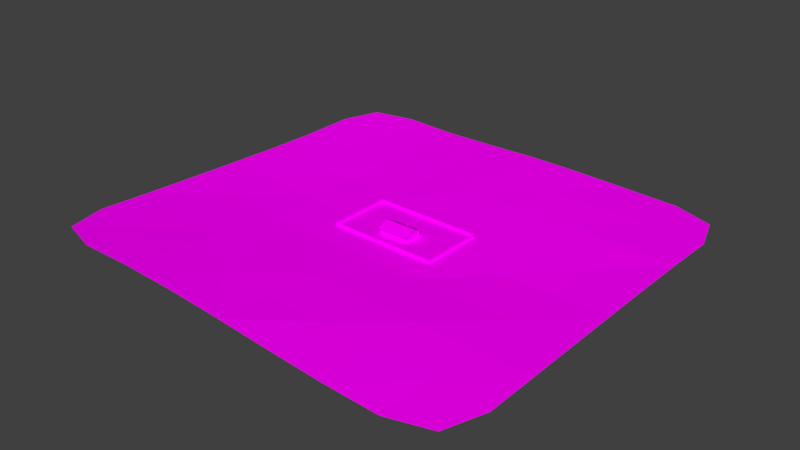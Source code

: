 # Source: outdoor.blend  (saved by Blender 2.78.0; exported with 4.5.12 LTS)
import bpy
from mathutils import Matrix  # noqa: F401  (used for matrix-valued properties, if any)

bpy.ops.wm.read_factory_settings(use_empty=True)
scene = bpy.context.scene
scene.name = 'Scene'

# ---- collections
col_collection_1 = bpy.data.collections.new('Collection 1'); scene.collection.children.link(col_collection_1)

# ---- images (referenced by path relative to the original .blend; pixels are not part of the script)
import os
ASSET_DIR = os.environ.get("B2B_ASSET_DIR", "")  # directory of the original .blend (textures are referenced by path, not embedded)
HERE = os.path.dirname(os.path.abspath(__file__))  # packed textures are extracted next to this script under _unpacked/

def load_image(name, relpath, width, height, colorspace="sRGB"):
    """Load a texture the original file referenced (path relative to the .blend, or extracted next to this script)."""
    p = next((c for c in (os.path.join(HERE, relpath), os.path.join(ASSET_DIR, relpath)) if relpath and os.path.exists(c)), "")
    if p:
        img = bpy.data.images.load(p, check_existing=True)
        img.name = name
    else:  # same state as the original file: an image datablock whose file is absent (Cycles renders it pink)
        img = bpy.data.images.new(name, width, height)
        img.source = "FILE"
        img.filepath = "//" + (relpath or name)
    img.colorspace_settings.name = colorspace
    return img
img_fence_png = load_image('fence.png', 'finalTextures/fence.png', 1024, 1024, 'sRGB')
img_grasshouse_png = load_image('grassHouse.png', 'finalTextures/grassHouse.png', 1024, 1024, 'sRGB')
img_grass_png = load_image('grass.png', 'finalTextures/grass.png', 1024, 1024, 'sRGB')
img_housetex_png = load_image('houseTex.png', 'finalTextures/houseTex.png', 1024, 1024, 'sRGB')

# ---- materials (node trees are filled in below, after node groups)
mat_fence = bpy.data.materials.new('fence')
mat_fence.alpha_threshold = 0.0
mat_fence.roughness = 0.5
mat_grasshouse = bpy.data.materials.new('grassHouse')
mat_grasshouse.alpha_threshold = 0.0
mat_grasshouse.roughness = 0.5
mat_grass = bpy.data.materials.new('grass')
mat_grass.alpha_threshold = 0.0
mat_grass.roughness = 0.5
mat_house = bpy.data.materials.new('house')
mat_house.alpha_threshold = 0.0
mat_house.roughness = 0.5

# ---- material node trees
mat_fence.use_nodes = True; mat_fence.node_tree.nodes.clear()
_N = mat_fence.node_tree.nodes; _L = mat_fence.node_tree.links
n0 = _N.new('ShaderNodeOutputMaterial'); n0.name = 'Material Output'; n0.location = (300, 300)
n1 = _N.new('ShaderNodeBsdfDiffuse'); n1.name = 'Diffuse BSDF'; n1.location = (10, 300)
n2 = _N.new('ShaderNodeTexImage'); n2.name = 'Image Texture'; n2.location = (-180, 300)
n2.width = 140
n2.image = img_fence_png
_L.new(n1.outputs[0], n0.inputs[0])
_L.new(n2.outputs[0], n1.inputs[0])
n0.is_active_output = True
mat_grasshouse.use_nodes = True; mat_grasshouse.node_tree.nodes.clear()
_N = mat_grasshouse.node_tree.nodes; _L = mat_grasshouse.node_tree.links
n0 = _N.new('ShaderNodeOutputMaterial'); n0.name = 'Material Output'; n0.location = (300, 300)
n1 = _N.new('ShaderNodeBsdfDiffuse'); n1.name = 'Diffuse BSDF'; n1.location = (10, 300)
n2 = _N.new('ShaderNodeTexImage'); n2.name = 'Image Texture'; n2.location = (-180, 300)
n2.width = 140
n2.image = img_grasshouse_png
_L.new(n1.outputs[0], n0.inputs[0])
_L.new(n2.outputs[0], n1.inputs[0])
n0.is_active_output = True
mat_grass.use_nodes = True; mat_grass.node_tree.nodes.clear()
_N = mat_grass.node_tree.nodes; _L = mat_grass.node_tree.links
n0 = _N.new('ShaderNodeOutputMaterial'); n0.name = 'Material Output'; n0.location = (300, 300)
n1 = _N.new('ShaderNodeBsdfDiffuse'); n1.name = 'Diffuse BSDF'; n1.location = (10, 300)
n2 = _N.new('ShaderNodeTexImage'); n2.name = 'Image Texture'; n2.location = (-180, 300)
n2.width = 140
n2.image = img_grass_png
_L.new(n1.outputs[0], n0.inputs[0])
_L.new(n2.outputs[0], n1.inputs[0])
n0.is_active_output = True
mat_house.use_nodes = True; mat_house.node_tree.nodes.clear()
_N = mat_house.node_tree.nodes; _L = mat_house.node_tree.links
n0 = _N.new('ShaderNodeOutputMaterial'); n0.name = 'Material Output'; n0.location = (300, 300)
n1 = _N.new('ShaderNodeBsdfDiffuse'); n1.name = 'Diffuse BSDF'; n1.location = (10, 300)
n2 = _N.new('ShaderNodeTexImage'); n2.name = 'Image Texture'; n2.location = (-346, 324)
n2.width = 140
n2.image = img_housetex_png
_L.new(n1.outputs[0], n0.inputs[0])
_L.new(n2.outputs[0], n1.inputs[0])
n0.is_active_output = True

# ---- world
world_world = bpy.data.worlds.new('World'); scene.world = world_world
world_world.color = (0.05088, 0.05088, 0.05088)
world_world.use_sun_shadow = False
world_world.sun_shadow_jitter_overblur = 0.0
world_world.cycles.sampling_method = 'MANUAL'

# ---- meshes
me_cube_001 = bpy.data.meshes.new('Cube.001')
me_cube_001.from_pydata([(-25.28, -11.6, 0.7324), (-25.28, -11.6, 2.232), (-25.21, 18.58, 0.1461), (-25.21, 18.58, 1.646), (24.69, -11.66, 0.01249), (24.69, -11.66, 1.512), (24.75, 17.91, -0.06078), (24.75, 17.91, 1.439)], [], [(0, 2, 3, 1), (2, 6, 7, 3), (6, 4, 5, 7), (4, 0, 1, 5)])
_uv = me_cube_001.uv_layers.new(name='UVMap')
_uv.uv.foreach_set('vector', [4.547, 0.006761, 18.82, 0.006761, 18.82, 0.9918, 4.547, 0.9918, -3.869, 0.006761, 10.4, 0.006761, 10.4, 0.9918, -3.869, 0.9918, 4.547, 0.006761, -9.725, 0.006761, -9.725, 0.9918, 4.547, 0.9918, -3.869, 0.006761, -18.14, 0.006761, -18.14, 0.9918, -3.869, 0.9918])
me_cube_001.materials.append(mat_fence)
me_cube_001.use_remesh_preserve_volume = False
me_cube_001.use_remesh_preserve_attributes = False
me_cube_001.use_mirror_vertex_groups = False
me_cube_001.update()
me_plane_002 = bpy.data.meshes.new('Plane.002')
me_plane_002.from_pydata([(24.71, 0.0, 0.0), (-25.29, 0.0, 0.4803), (-0.3398, 0.0, 0.0), (24.7, -11.68, 0.01864), (-0.3494, -11.67, 0.4049), (-25.3, -11.65, 0.8246), (-25.24, 18.6, 0.2039), (-0.2945, 18.33, 0.0), (24.76, 17.92, 0.0)], [], [(4, 3, 0, 2), (5, 4, 2, 1), (8, 7, 2, 0), (7, 6, 1, 2)])
_uv = me_plane_002.uv_layers.new(name='UVMap')
_uv.uv.foreach_set('vector', [-3.372, 0.4618, -3.29, -5.937, -0.3152, -5.925, -0.3572, 0.4684, -3.481, 7.053, -3.372, 0.4618, -0.3572, 0.4684, -0.4096, 7.026, 4.246, -5.918, 4.358, 0.4766, -0.3572, 0.4684, -0.3152, -5.925, 4.358, 0.4766, 4.448, 7.005, -0.4096, 7.026, -0.3572, 0.4684])
me_plane_002.materials.append(mat_grasshouse)
me_plane_002.use_remesh_preserve_volume = False
me_plane_002.use_remesh_preserve_attributes = False
me_plane_002.use_mirror_vertex_groups = False
me_plane_002.update()
me_plane_001 = bpy.data.meshes.new('Plane.001')
me_plane_001.from_pydata([(74.98, 75.0, -0.09581), (74.9, -25.0, -0.04582), (-25.31, -25.0, 1.219), (-25.23, 75.0, 0.5495), (-75.03, 75.31, 1.466), (-75.1, -25.0, 4.26), (24.69, -25.0, 0.03989), (24.77, 75.0, 0.9365), (24.69, -75.0, 3.163), (-75.1, -75.0, 8.387), (-25.31, -75.0, 6.332), (74.9, -75.0, 0.9114), (24.77, 25.0, -0.1127), (-75.03, 25.31, 1.781), (-25.23, 25.0, 0.1089), (74.98, 25.0, -0.1345), (-100.0, -75.0, 8.613), (74.9, -100.0, 0.8717), (100.1, 75.0, -0.9655), (-75.1, 100.0, 1.679), (-99.94, 25.62, 3.561), (100.0, -25.0, 0.0), (-75.09, 0.07692, 2.665), (-25.31, -100.0, 9.039), (24.69, 100.0, 0.8814), (24.71, 0.0, 0.0), (-0.3604, -25.0, 0.8279), (-0.278, 75.0, 0.921), (-25.31, 100.0, 0.8814), (-25.29, 0.0, 0.4803), (-75.1, -100.0, 10.56), (-50.13, 75.08, 0.5038), (-50.21, -25.0, 2.867), (24.69, -100.0, 4.449), (74.9, 100.0, -0.9655), (74.92, 0.0, -0.5665), (49.79, -25.0, 0.04698), (49.88, 75.0, 0.5971), (-100.0, -25.0, 5.821), (100.0, -75.0, 0.0), (-0.3604, -75.0, 4.625), (-50.21, -75.0, 7.76), (49.79, -75.0, 1.93), (24.69, -50.0, 1.833), (-75.1, -50.0, 6.267), (-25.31, -50.0, 3.848), (74.9, -50.0, 0.692), (100.1, 25.0, 0.0), (-99.94, 75.62, 2.932), (-0.278, 25.0, -0.04136), (-50.13, 25.08, 0.4724), (49.88, 25.0, -0.1745), (24.81, 50.0, 0.7235), (-75.0, 50.46, 1.438), (-25.19, 50.0, 0.2735), (75.02, 50.0, 0.3293), (-93.78, -93.75, 9.895), (93.72, -93.75, 0.2179), (-93.76, 93.9, 2.832), (93.74, 93.75, -1.448), (-99.99, 0.1538, 4.655), (100.0, 0.0, 0.0), (-0.3604, -100.0, 6.95), (-0.3604, 100.0, 1.322), (-50.21, 100.0, 0.6402), (-50.19, 0.01923, 1.124), (-50.21, -100.0, 10.36), (49.79, -100.0, 2.202), (49.79, 100.0, -0.02103), (49.81, 0.0, -0.814), (-100.0, -50.0, 7.12), (100.0, -50.0, 0.0), (-0.3604, -50.0, 2.562), (-50.21, -50.0, 5.236), (49.79, -50.0, 1.323), (100.1, 50.0, -0.2414), (-99.91, 50.92, 2.875), (-0.2368, 50.0, 0.5227), (-50.09, 50.12, 0.4278), (49.92, 50.0, 0.7132), (24.7, -11.68, 0.01864), (-0.3494, -11.67, 0.3981), (-25.3, -11.65, 0.8246), (-25.24, 18.6, 0.2039), (-0.2945, 18.33, 0.0), (24.76, 17.92, 0.0)], [], [(0, 37, 79, 55), (0, 55, 75, 18), (0, 18, 59, 34), (0, 34, 68, 37), (1, 36, 74, 46), (1, 46, 71, 21), (1, 21, 61, 35), (1, 35, 69, 36), (2, 32, 73, 45), (2, 45, 72, 26), (2, 26, 81, 82), (2, 82, 65, 32), (3, 31, 78, 54), (3, 54, 77, 27), (3, 27, 63, 28), (3, 28, 64, 31), (4, 48, 76, 53), (4, 53, 78, 31), (4, 31, 64, 19), (4, 19, 58, 48), (5, 38, 70, 44), (5, 44, 73, 32), (5, 32, 65, 22), (5, 22, 60, 38), (6, 26, 72, 43), (6, 43, 74, 36), (6, 36, 69, 80), (6, 80, 81, 26), (7, 27, 77, 52), (7, 52, 79, 37), (7, 37, 68, 24), (7, 24, 63, 27), (8, 40, 62, 33), (8, 33, 67, 42), (8, 42, 74, 43), (8, 43, 72, 40), (9, 16, 56, 30), (9, 30, 66, 41), (9, 41, 73, 44), (9, 44, 70, 16), (10, 41, 66, 23), (10, 23, 62, 40), (10, 40, 72, 45), (10, 45, 73, 41), (11, 42, 67, 17), (11, 17, 57, 39), (11, 39, 71, 46), (11, 46, 74, 42), (12, 49, 84, 85), (12, 85, 69, 51), (12, 51, 79, 52), (12, 52, 77, 49), (13, 20, 60, 22), (13, 22, 65, 50), (13, 50, 78, 53), (13, 53, 76, 20), (14, 50, 65, 83), (14, 83, 84, 49), (14, 49, 77, 54), (14, 54, 78, 50), (15, 51, 69, 35), (15, 35, 61, 47), (15, 47, 75, 55), (15, 55, 79, 51), (69, 85, 25), (80, 69, 25), (65, 82, 29), (83, 65, 29)])
_uv = me_plane_001.uv_layers.new(name='UVMap')
_uv.uv.foreach_set('vector', [9.531, -4.769, 8.955, -2.434, 6.62, -3.038, 7.211, -5.379, 9.531, -4.769, 7.211, -5.379, 7.795, -7.708, 10.1, -7.087, 9.531, -4.769, 10.1, -7.087, 11.67, -6.04, 11.82, -4.149, 9.531, -4.769, 11.82, -4.149, 11.27, -1.822, 8.955, -2.434, 0.1985, -7.151, -0.4013, -4.81, -2.747, -5.435, -2.14, -7.77, 0.1985, -7.151, -2.14, -7.77, -1.535, -10.09, 0.7984, -9.495, 0.1985, -7.151, 0.7984, -9.495, 3.132, -8.9, 2.527, -6.542, 0.1985, -7.151, 2.527, -6.542, 1.927, -4.2, -0.4013, -4.81, -2.205, 2.209, -2.819, 4.568, -5.221, 3.996, -4.592, 1.62, -2.205, 2.209, -4.592, 1.62, -3.969, -0.7359, -1.604, -0.1292, -2.205, 2.209, -1.604, -0.1292, -0.3555, 0.1897, -0.952, 2.526, -2.205, 2.209, -0.952, 2.526, -0.4562, 5.141, -2.819, 4.568, 7.155, 4.591, 6.565, 6.921, 4.23, 6.318, 4.813, 3.985, 7.155, 4.591, 4.813, 3.985, 5.415, 1.655, 7.763, 2.26, 7.155, 4.591, 7.763, 2.26, 10.12, 2.871, 9.503, 5.203, 7.155, 4.591, 9.503, 5.203, 8.898, 7.529, 6.565, 6.921, 6.012, 9.287, 5.473, 11.69, 3.143, 11.09, 3.681, 8.686, 6.012, 9.287, 3.681, 8.686, 4.23, 6.318, 6.565, 6.921, 6.012, 9.287, 6.565, 6.921, 8.898, 7.529, 8.334, 9.894, 6.012, 9.287, 8.334, 9.894, 7.345, 11.55, 5.473, 11.69, -3.437, 6.95, -4.064, 9.363, -6.479, 8.793, -5.85, 6.388, -3.437, 6.95, -5.85, 6.388, -5.221, 3.996, -2.819, 4.568, -3.437, 6.95, -2.819, 4.568, -0.4562, 5.141, -1.053, 7.516, -3.437, 6.95, -1.053, 7.516, -1.658, 9.934, -4.064, 9.363, -1.001, -2.466, -1.604, -0.1292, -3.969, -0.7359, -3.356, -3.087, -1.001, -2.466, -3.356, -3.087, -2.747, -5.435, -0.4013, -4.81, -1.001, -2.466, -0.4013, -4.81, 1.927, -4.2, 0.2422, -2.149, -1.001, -2.466, 0.2422, -2.149, -0.3555, 0.1897, -1.604, -0.1292, 8.364, -0.08588, 7.763, 2.26, 5.415, 1.655, 6.019, -0.6883, 8.364, -0.08588, 6.019, -0.6883, 6.62, -3.038, 8.955, -2.434, 8.364, -0.08588, 8.955, -2.434, 11.27, -1.822, 10.7, 0.5212, 8.364, -0.08588, 10.7, 0.5212, 10.12, 2.871, 7.763, 2.26, -5.733, -3.709, -6.372, -1.353, -8.821, -1.981, -8.132, -4.336, -5.733, -3.709, -8.132, -4.336, -7.461, -6.658, -5.103, -6.05, -5.733, -3.709, -5.103, -6.05, -2.747, -5.435, -3.356, -3.087, -5.733, -3.709, -3.356, -3.087, -3.969, -0.7359, -6.372, -1.353, -8.303, 5.819, -8.924, 8.223, -10.63, 7.193, -10.8, 5.242, -8.303, 5.819, -10.8, 5.242, -10.17, 2.823, -7.671, 3.415, -8.303, 5.819, -7.671, 3.415, -5.221, 3.996, -5.85, 6.388, -8.303, 5.819, -5.85, 6.388, -6.479, 8.793, -8.924, 8.223, -7.022, 1.02, -7.671, 3.415, -10.17, 2.823, -9.505, 0.4079, -7.022, 1.02, -9.505, 0.4079, -8.821, -1.981, -6.372, -1.353, -7.022, 1.02, -6.372, -1.353, -3.969, -0.7359, -4.592, 1.62, -7.022, 1.02, -4.592, 1.62, -5.221, 3.996, -7.671, 3.415, -4.483, -8.376, -5.103, -6.05, -7.461, -6.658, -6.823, -8.974, -4.483, -8.376, -6.823, -8.974, -5.773, -10.56, -3.869, -10.69, -4.483, -8.376, -3.869, -10.69, -1.535, -10.09, -2.14, -7.77, -4.483, -8.376, -2.14, -7.77, -2.747, -5.435, -5.103, -6.05, 3.666, -1.278, 3.069, 1.06, 2.446, 0.9017, 3.007, -1.446, 3.666, -1.278, 3.007, -1.446, 1.927, -4.2, 4.265, -3.619, 3.666, -1.278, 4.265, -3.619, 6.62, -3.038, 6.019, -0.6883, 3.666, -1.278, 6.019, -0.6883, 5.415, 1.655, 3.069, 1.06, 1.321, 8.095, 0.7571, 10.51, -1.658, 9.934, -1.053, 7.516, 1.321, 8.095, -1.053, 7.516, -0.4562, 5.141, 1.889, 5.724, 1.321, 8.095, 1.889, 5.724, 4.23, 6.318, 3.681, 8.686, 1.321, 8.095, 3.681, 8.686, 3.143, 11.09, 0.7571, 10.51, 2.474, 3.39, 1.889, 5.724, -0.4562, 5.141, 1.877, 3.239, 2.474, 3.39, 1.877, 3.239, 2.446, 0.9017, 3.069, 1.06, 2.474, 3.39, 3.069, 1.06, 5.415, 1.655, 4.813, 3.985, 2.474, 3.39, 4.813, 3.985, 4.23, 6.318, 1.889, 5.724, 4.865, -5.962, 4.265, -3.619, 1.927, -4.2, 2.527, -6.542, 4.865, -5.962, 2.527, -6.542, 3.132, -8.9, 5.468, -8.308, 4.865, -5.962, 5.468, -8.308, 7.795, -7.708, 7.211, -5.379, 4.865, -5.962, 7.211, -5.379, 6.62, -3.038, 4.265, -3.619, 1.927, -4.2, 3.007, -1.446, 1.333, -1.87, 0.2422, -2.149, 1.927, -4.2, 1.333, -1.87, -0.4562, 5.141, -0.952, 2.526, 0.1388, 2.801, 1.877, 3.239, -0.4562, 5.141, 0.1388, 2.801])
me_plane_001.materials.append(mat_grass)
me_plane_001.use_remesh_preserve_volume = False
me_plane_001.use_remesh_preserve_attributes = False
me_plane_001.use_mirror_vertex_groups = False
me_plane_001.update()
me_cube_004 = bpy.data.meshes.new('Cube.004')
me_cube_004.from_pydata([(6.959, 4.489, 0.1), (9.959, 4.489, -4.768e-07), (9.959, 4.489, 0.1), (6.959, -4.511, -2.384e-07), (6.959, -4.511, 0.1), (9.959, -4.511, -3.576e-07), (9.959, -4.511, 0.1), (-0.04084, 4.489, -3.576e-07), (-0.04084, 4.489, 0.1), (-0.04084, 6.989, -3.576e-07), (-0.04084, 6.989, 0.1), (9.959, 4.489, -4.768e-07), (9.959, 4.489, 0.1), (9.959, 6.989, -4.768e-07), (9.959, 6.989, 0.1), (6.782, -4.527, -0.01741), (6.782, -5.02, 2.677), (6.832, -4.577, -0.01741), (6.832, -5.069, 2.677), (6.733, -4.577, -0.01741), (6.733, -5.069, 2.677), (6.782, -4.626, -0.01741), (6.782, -5.119, 2.677), (6.782, -5.02, 2.448), (6.832, -5.069, 2.416), (6.782, -5.119, 2.384), (6.733, -5.069, 2.416), (6.832, -4.577, 2.093), (6.782, -4.626, 2.05), (6.733, -4.577, 2.093), (6.782, -4.527, 2.137), (-6.701, -4.527, -0.01741), (-6.701, -5.02, 2.677), (-6.652, -4.577, -0.01741), (-6.652, -5.069, 2.677), (-6.751, -4.577, -0.01741), (-6.751, -5.069, 2.677), (-6.701, -4.626, -0.01741), (-6.701, -5.119, 2.677), (-6.701, -5.02, 2.448), (-6.652, -5.069, 2.416), (-6.701, -5.119, 2.384), (-6.751, -5.069, 2.416), (-6.652, -4.577, 2.093), (-6.701, -4.626, 2.05), (-6.751, -4.577, 2.093), (-6.701, -4.527, 2.137), (7.478, -5.035, 2.677), (7.478, -5.002, 2.747), (7.478, -5.112, 2.677), (7.478, -5.144, 2.747), (-7.504, -5.035, 2.677), (-7.504, -5.002, 2.747), (-7.504, -5.112, 2.677), (-7.504, -5.144, 2.747), (7.487, -5.033, 2.676), (7.487, -4.998, 2.75), (7.487, -5.114, 2.676), (7.487, -5.148, 2.75), (-7.513, -5.033, 2.676), (-7.513, -4.998, 2.75), (-7.513, -5.114, 2.676), (-7.513, -5.148, 2.75), (7.487, -5.033, 2.676), (7.487, -4.998, 2.75), (7.487, -5.114, 2.676), (7.487, -5.148, 2.75), (7.478, -5.035, 2.677), (7.478, -5.002, 2.747), (7.478, -5.112, 2.677), (7.478, -5.144, 2.747), (-7.504, -5.035, 2.677), (-7.504, -5.002, 2.747), (-7.504, -5.112, 2.677), (-7.504, -5.144, 2.747), (-7.513, -5.033, 2.676), (-7.513, -4.998, 2.75), (-7.513, -5.114, 2.676), (-7.513, -5.148, 2.75), (-6.795, 4.53, -0.01741), (-6.795, 5.022, 2.677), (-6.845, 4.579, -0.01741), (-6.845, 5.071, 2.677), (-6.746, 4.579, -0.01741), (-6.746, 5.071, 2.677), (-6.795, 4.629, -0.01741), (-6.795, 5.121, 2.677), (-6.795, 5.022, 2.448), (-6.845, 5.071, 2.416), (-6.795, 5.121, 2.384), (-6.746, 5.071, 2.416), (-6.845, 4.579, 2.093), (-6.795, 4.629, 2.05), (-6.746, 4.579, 2.093), (-6.795, 4.53, 2.137), (6.688, 4.53, -0.01741), (6.688, 5.022, 2.677), (6.639, 4.579, -0.01741), (6.639, 5.071, 2.677), (6.738, 4.579, -0.01741), (6.738, 5.071, 2.677), (6.688, 4.629, -0.01741), (6.688, 5.121, 2.677), (6.688, 5.022, 2.448), (6.639, 5.071, 2.416), (6.688, 5.121, 2.384), (6.738, 5.071, 2.416), (6.639, 4.579, 2.093), (6.688, 4.629, 2.05), (6.738, 4.579, 2.093), (6.688, 4.53, 2.137), (-7.491, 5.037, 2.677), (-7.491, 5.004, 2.747), (-7.491, 5.114, 2.677), (-7.491, 5.147, 2.747), (7.491, 5.037, 2.677), (7.491, 5.004, 2.747), (7.491, 5.114, 2.677), (7.491, 5.147, 2.747), (-7.5, 5.035, 2.676), (-7.5, 5.001, 2.75), (-7.5, 5.116, 2.676), (-7.5, 5.151, 2.75), (7.5, 5.035, 2.676), (7.5, 5.001, 2.75), (7.5, 5.116, 2.676), (7.5, 5.151, 2.75), (-7.5, 5.034, 2.678), (-7.5, 5.0, 2.752), (-7.5, 5.115, 2.678), (-7.5, 5.15, 2.752), (-7.491, 5.037, 2.677), (-7.491, 5.004, 2.747), (-7.491, 5.114, 2.677), (-7.491, 5.147, 2.747), (7.5, 5.035, 2.676), (7.5, 5.001, 2.75), (7.5, 5.116, 2.676), (7.5, 5.151, 2.75), (7.491, 5.037, 2.677), (7.491, 5.004, 2.747), (7.491, 5.114, 2.677), (7.491, 5.147, 2.747), (1.888, 2.153, 3.739), (1.888, 2.153, 5.269), (1.888, 2.653, 3.739), (1.888, 2.653, 5.269), (2.388, 2.153, 3.739), (2.388, 2.153, 5.269), (2.388, 2.653, 3.739), (2.388, 2.653, 5.269), (-7.5, 5.0, 2.444), (7.5, 5.0, 2.444), (7.5, 0.0, 4.527), (-7.5, 1.602e-06, 4.527), (-7.5, 5.0, 2.766), (7.5, 5.0, 2.766), (7.5, 0.0, 4.85), (-7.5, 1.602e-06, 4.85), (-7.5, -5.0, 2.444), (7.5, -5.0, 2.444), (7.5, 0.0, 4.527), (-7.5, 1.602e-06, 4.527), (-7.5, -5.0, 2.766), (7.5, -5.0, 2.766), (7.5, 0.0, 4.85), (-7.5, 1.602e-06, 4.85), (-7.0, -4.5, -1.192e-07), (-7.0, -4.5, 2.7), (-7.0, 4.5, -2.384e-07), (-7.0, 4.5, 2.7), (-7.0, 1.335e-06, 4.552), (-7.0, -3.63, 0.35), (-7.0, 3.63, 0.35), (-7.0, 3.63, 2.54), (-7.0, 1.335e-06, 3.856), (-7.0, -3.63, 2.54), (-6.865, -3.63, 0.35), (-6.865, -3.63, 2.54), (-6.865, 3.63, 0.35), (-6.865, 3.63, 2.54), (-6.865, 1.335e-06, 3.856), (7.0, -4.5, -2.384e-07), (7.0, -4.5, 2.7), (7.0, 4.5, -3.576e-07), (7.0, 4.5, 2.7), (7.0, 0.0, 4.552), (7.0, -3.63, 0.35), (7.0, 3.63, 0.35), (7.0, 3.63, 2.54), (7.0, 0.0, 3.856), (7.0, -3.63, 2.54), (6.865, -3.63, 0.35), (6.865, -3.63, 2.54), (6.865, 3.63, 0.35), (6.865, 3.63, 2.54), (6.865, 0.0, 3.856), (-7.0, -4.5, -1.192e-07), (-7.0, -4.5, 2.7), (-7.0, 4.5, -2.384e-07), (-7.0, 4.5, 2.7), (7.0, -4.5, -2.384e-07), (7.0, -4.5, 2.7), (7.0, 4.5, -3.576e-07), (7.0, 4.5, 2.7), (-0.5894, 4.5, 2.325), (-2.695, 4.5, 2.323), (-0.5894, 4.5, 1.417), (-2.695, 4.5, 1.426), (1.636, 4.5, 2.362), (0.05498, 4.5, 2.362), (0.05498, 4.5, 0.2565), (1.636, 4.5, 0.2565), (-0.5894, 4.365, 2.325), (-2.695, 4.365, 2.323), (-0.5894, 4.365, 1.417), (-2.695, 4.365, 1.426), (1.636, 4.365, 0.2565), (1.636, 4.365, 2.362), (0.05498, 4.365, 2.362), (0.05498, 4.365, 0.2565), (1.243, -4.5, 2.349), (1.243, -4.5, 1.242), (0.497, -4.5, 2.349), (0.497, -4.5, 1.242), (-0.7346, -4.5, 2.349), (-0.7346, -4.5, 1.242), (-2.65, -4.5, 2.349), (-2.65, -4.5, 1.242), (0.497, -4.365, 2.349), (1.243, -4.365, 2.349), (1.243, -4.365, 1.242), (0.497, -4.365, 1.242), (-2.65, -4.365, 2.349), (-0.7346, -4.365, 2.349), (-0.7346, -4.365, 1.242), (-2.65, -4.365, 1.242)], [], [(1, 2, 6, 5), (5, 6, 4, 3), (6, 2, 0, 4), (7, 8, 10, 9), (9, 10, 14, 13), (13, 14, 12, 11), (14, 10, 8, 12), (23, 16, 18, 24), (24, 18, 22, 25), (25, 22, 20, 26), (26, 20, 16, 23), (29, 26, 23, 30), (28, 25, 26, 29), (27, 24, 25, 28), (30, 23, 24, 27), (15, 30, 27, 17), (17, 27, 28, 21), (21, 28, 29, 19), (19, 29, 30, 15), (39, 32, 34, 40), (40, 34, 38, 41), (41, 38, 36, 42), (42, 36, 32, 39), (45, 42, 39, 46), (44, 41, 42, 45), (43, 40, 41, 44), (46, 39, 40, 43), (31, 46, 43, 33), (33, 43, 44, 37), (37, 44, 45, 35), (35, 45, 46, 31), (49, 53, 54, 50), (77, 78, 76, 75), (51, 47, 48, 52), (49, 47, 51, 53), (67, 69, 70, 68), (57, 58, 62, 61), (59, 60, 56, 55), (57, 61, 59, 55), (63, 64, 66, 65), (73, 71, 72, 74), (87, 80, 82, 88), (88, 82, 86, 89), (89, 86, 84, 90), (90, 84, 80, 87), (93, 90, 87, 94), (92, 89, 90, 93), (91, 88, 89, 92), (94, 87, 88, 91), (79, 94, 91, 81), (81, 91, 92, 85), (85, 92, 93, 83), (83, 93, 94, 79), (103, 96, 98, 104), (104, 98, 102, 105), (105, 102, 100, 106), (106, 100, 96, 103), (109, 106, 103, 110), (108, 105, 106, 109), (107, 104, 105, 108), (110, 103, 104, 107), (95, 110, 107, 97), (97, 107, 108, 101), (101, 108, 109, 99), (99, 109, 110, 95), (137, 138, 136, 135), (113, 117, 118, 114), (115, 111, 112, 116), (113, 111, 115, 117), (131, 133, 134, 132), (121, 122, 126, 125), (141, 139, 140, 142), (123, 124, 120, 119), (121, 125, 123, 119), (127, 128, 130, 129), (143, 144, 146, 145), (145, 146, 150, 149), (149, 150, 148, 147), (147, 148, 144, 143), (150, 146, 144, 148), (151, 152, 153, 154), (155, 158, 157, 156), (154, 158, 155, 151), (151, 155, 156, 152), (152, 156, 157, 153), (159, 162, 161, 160), (163, 164, 165, 166), (162, 159, 163, 166), (159, 160, 164, 163), (160, 161, 165, 164), (169, 167, 172, 173), (175, 174, 180, 181), (169, 173, 174, 170), (170, 174, 175, 171), (173, 172, 177, 179), (168, 176, 172, 167), (175, 176, 168, 171), (177, 178, 181), (181, 180, 179, 177), (174, 173, 179, 180), (176, 175, 181, 178), (172, 176, 178, 177), (184, 188, 187, 182), (190, 196, 195, 189), (184, 185, 189, 188), (185, 186, 190, 189), (188, 194, 192, 187), (183, 182, 187, 191), (190, 186, 183, 191), (192, 196, 193), (196, 192, 194, 195), (189, 195, 194, 188), (191, 193, 196, 190), (187, 192, 193, 191), (199, 200, 206, 208), (199, 207, 211), (199, 208, 207), (199, 211, 212, 203), (203, 212, 209, 204), (215, 216, 214, 213), (205, 206, 200), (211, 210, 219, 220), (210, 205, 200, 204), (209, 210, 204), (211, 207, 205, 210), (205, 207, 215, 213), (217, 220, 219, 218), (209, 212, 217, 218), (208, 206, 214, 216), (212, 211, 220, 217), (206, 205, 213, 214), (210, 209, 218, 219), (207, 208, 216, 215), (197, 228, 227), (197, 227, 198), (221, 222, 201), (201, 222, 224), (202, 221, 201), (201, 224, 226, 197), (227, 233, 234, 225), (202, 223, 221), (197, 226, 228), (225, 226, 224, 223), (198, 225, 223, 202), (225, 234, 235, 226), (198, 227, 225), (229, 232, 231, 230), (233, 236, 235, 234), (224, 232, 229, 223), (226, 235, 236, 228), (222, 231, 232, 224), (221, 230, 231, 222), (223, 229, 230, 221), (228, 236, 233, 227)])
me_cube_004.polygons.foreach_set('use_smooth', [0, 0, 0, 0, 0, 0, 0, 1, 1, 1, 1, 1, 1, 1, 1, 1, 1, 1, 1, 1, 1, 1, 1, 1, 1, 1, 1, 1, 1, 1, 1, 1, 1, 1, 1, 1, 1, 1, 1, 1, 1, 1, 1, 1, 1, 1, 1, 1, 1, 1, 1, 1, 1, 1, 1, 1, 1, 1, 1, 1, 1, 1, 1, 1, 1, 1, 1, 1, 1, 1, 1, 1, 1, 1, 1, 0, 0, 0, 0, 0, 0, 0, 0, 0, 0, 0, 0, 0, 0, 0, 0, 0, 0, 0, 0, 0, 0, 0, 0, 0, 0, 0, 0, 0, 0, 0, 0, 0, 0, 0, 0, 0, 0, 0, 0, 0, 0, 0, 0, 0, 0, 0, 0, 0, 0, 0, 0, 0, 0, 0, 0, 0, 0, 0, 0, 0, 0, 0, 0, 0, 0, 0, 0, 0, 0, 0, 0, 0, 0, 0, 0, 0, 0, 0])
_uv = me_cube_004.uv_layers.new(name='UVMap')
_uv.uv.foreach_set('vector', [0.7268, 0.6807, 0.7335, 0.6807, 0.7335, 0.05039, 0.7268, 0.05039, 0.8325, 0.4648, 0.8325, 0.4755, 0.6822, 0.4755, 0.6822, 0.4648, 0.7782, 0.643, 0.7787, 0.01288, 0.6271, 0.01307, 0.6273, 0.6431, 0.7253, 0.4349, 0.7253, 0.4255, 0.8739, 0.4255, 0.8739, 0.4349, 0.7401, 0.6976, 0.7467, 0.6976, 0.7467, 0.01304, 0.7401, 0.01304, 0.8738, 0.4255, 0.8739, 0.4349, 0.725, 0.435, 0.7251, 0.4254, 0.6281, 0.01313, 0.6281, 0.6986, 0.7786, 0.6985, 0.7787, 0.01325, 0.3651, 0.4548, 0.3646, 0.4548, 0.3646, 0.4524, 0.3651, 0.4524, 0.364, 0.4499, 0.3646, 0.4499, 0.3646, 0.4524, 0.364, 0.4524, 0.3646, 0.4499, 0.364, 0.4499, 0.364, 0.4475, 0.3646, 0.4475, 0.3646, 0.4548, 0.364, 0.4548, 0.364, 0.4524, 0.3645, 0.4524, 0.364, 0.4492, 0.364, 0.4664, 0.3608, 0.4646, 0.3608, 0.4475, 0.3545, 0.4646, 0.3545, 0.4475, 0.3576, 0.4492, 0.3576, 0.4664, 0.3513, 0.4664, 0.3513, 0.4492, 0.3545, 0.4475, 0.3545, 0.4646, 0.3608, 0.4475, 0.3608, 0.4646, 0.3576, 0.4664, 0.3576, 0.4492, 0.2961, 0.4526, 0.3797, 0.4526, 0.378, 0.4592, 0.2961, 0.4592, 0.2964, 0.4509, 0.3778, 0.4509, 0.3762, 0.459, 0.2964, 0.459, 0.2967, 0.4509, 0.3762, 0.4509, 0.3778, 0.4584, 0.2967, 0.4584, 0.2965, 0.452, 0.3778, 0.452, 0.3795, 0.4578, 0.2965, 0.4578, 0.3651, 0.4548, 0.3646, 0.4548, 0.3646, 0.4524, 0.3651, 0.4524, 0.364, 0.4499, 0.3646, 0.4499, 0.3646, 0.4524, 0.364, 0.4524, 0.3646, 0.4499, 0.364, 0.4499, 0.364, 0.4475, 0.3646, 0.4475, 0.3646, 0.4548, 0.364, 0.4548, 0.364, 0.4524, 0.3645, 0.4524, 0.364, 0.4492, 0.364, 0.4664, 0.3608, 0.4646, 0.3608, 0.4475, 0.3545, 0.4646, 0.3545, 0.4475, 0.3576, 0.4492, 0.3576, 0.4664, 0.3513, 0.4664, 0.3513, 0.4492, 0.3545, 0.4475, 0.3545, 0.4646, 0.3608, 0.4475, 0.3608, 0.4646, 0.3576, 0.4664, 0.3576, 0.4492, 0.2961, 0.4526, 0.3797, 0.4526, 0.378, 0.4592, 0.2961, 0.4592, 0.2964, 0.4509, 0.3778, 0.4509, 0.3762, 0.459, 0.2964, 0.459, 0.2967, 0.4509, 0.3762, 0.4509, 0.3778, 0.4584, 0.2967, 0.4584, 0.2965, 0.452, 0.3778, 0.452, 0.3795, 0.4578, 0.2965, 0.4578, 0.06402, 0.4635, 0.5266, 0.4635, 0.5266, 0.4712, 0.06402, 0.471, 0.3397, 0.4574, 0.3421, 0.4683, 0.3314, 0.4683, 0.3339, 0.4574, 0.5266, 0.4712, 0.06402, 0.4712, 0.06402, 0.4635, 0.5266, 0.4637, 0.06402, 0.4635, 0.06402, 0.4712, 0.5266, 0.4712, 0.5266, 0.4635, 0.3232, 0.4683, 0.329, 0.4683, 0.3314, 0.4574, 0.3207, 0.4574, 0.06402, 0.4398, 0.06402, 0.4473, 0.5266, 0.4475, 0.5266, 0.4398, 0.5266, 0.4475, 0.5266, 0.44, 0.06402, 0.4398, 0.06402, 0.4475, 0.06402, 0.4398, 0.5266, 0.4398, 0.5266, 0.4475, 0.06402, 0.4475, 0.3232, 0.4683, 0.3207, 0.4574, 0.3314, 0.4574, 0.329, 0.4683, 0.3397, 0.4574, 0.3339, 0.4574, 0.3314, 0.4683, 0.3421, 0.4683, 0.3651, 0.4548, 0.3646, 0.4548, 0.3646, 0.4524, 0.3651, 0.4524, 0.364, 0.4499, 0.3646, 0.4499, 0.3646, 0.4524, 0.364, 0.4524, 0.3646, 0.4499, 0.364, 0.4499, 0.364, 0.4475, 0.3646, 0.4475, 0.3646, 0.4548, 0.364, 0.4548, 0.364, 0.4524, 0.3645, 0.4524, 0.364, 0.4492, 0.364, 0.4664, 0.3608, 0.4646, 0.3608, 0.4475, 0.3545, 0.4646, 0.3545, 0.4475, 0.3576, 0.4492, 0.3576, 0.4664, 0.3513, 0.4664, 0.3513, 0.4492, 0.3545, 0.4475, 0.3545, 0.4646, 0.3608, 0.4475, 0.3608, 0.4646, 0.3576, 0.4664, 0.3576, 0.4492, 0.2961, 0.4526, 0.3797, 0.4526, 0.378, 0.4592, 0.2961, 0.4592, 0.2964, 0.4509, 0.3778, 0.4509, 0.3762, 0.459, 0.2964, 0.459, 0.2967, 0.4509, 0.3762, 0.4509, 0.3778, 0.4584, 0.2967, 0.4584, 0.2965, 0.452, 0.3778, 0.452, 0.3795, 0.4578, 0.2965, 0.4578, 0.3651, 0.4548, 0.3646, 0.4548, 0.3646, 0.4524, 0.3651, 0.4524, 0.364, 0.4499, 0.3646, 0.4499, 0.3646, 0.4524, 0.364, 0.4524, 0.3646, 0.4499, 0.364, 0.4499, 0.364, 0.4475, 0.3646, 0.4475, 0.3646, 0.4548, 0.364, 0.4548, 0.364, 0.4524, 0.3645, 0.4524, 0.364, 0.4492, 0.364, 0.4664, 0.3608, 0.4646, 0.3608, 0.4475, 0.3545, 0.4646, 0.3545, 0.4475, 0.3576, 0.4492, 0.3576, 0.4664, 0.3513, 0.4664, 0.3513, 0.4492, 0.3545, 0.4475, 0.3545, 0.4646, 0.3608, 0.4475, 0.3608, 0.4646, 0.3576, 0.4664, 0.3576, 0.4492, 0.2961, 0.4526, 0.3797, 0.4526, 0.378, 0.4592, 0.2961, 0.4592, 0.2964, 0.4509, 0.3778, 0.4509, 0.3762, 0.459, 0.2964, 0.459, 0.2967, 0.4509, 0.3762, 0.4509, 0.3778, 0.4584, 0.2967, 0.4584, 0.2965, 0.452, 0.3778, 0.452, 0.3795, 0.4578, 0.2965, 0.4578, 0.3397, 0.4574, 0.3421, 0.4683, 0.3314, 0.4683, 0.3339, 0.4574, 0.06402, 0.4635, 0.5266, 0.4635, 0.5266, 0.4712, 0.06402, 0.471, 0.5266, 0.4712, 0.06402, 0.4712, 0.06402, 0.4635, 0.5266, 0.4637, 0.06402, 0.4635, 0.06402, 0.4712, 0.5266, 0.4712, 0.5266, 0.4635, 0.3232, 0.4683, 0.329, 0.4683, 0.3314, 0.4574, 0.3207, 0.4574, 0.06402, 0.4398, 0.06402, 0.4473, 0.5266, 0.4475, 0.5266, 0.4398, 0.3397, 0.4574, 0.3339, 0.4574, 0.3314, 0.4683, 0.3421, 0.4683, 0.5266, 0.4475, 0.5266, 0.44, 0.06402, 0.4398, 0.06402, 0.4475, 0.06402, 0.4398, 0.5266, 0.4398, 0.5266, 0.4475, 0.06402, 0.4475, 0.3232, 0.4683, 0.3207, 0.4574, 0.3314, 0.4574, 0.329, 0.4683, 0.1238, 0.5023, 0.1238, 0.5861, 0.1461, 0.5861, 0.1461, 0.5023, 0.1461, 0.5023, 0.1461, 0.5861, 0.1684, 0.5861, 0.1684, 0.5023, 0.1461, 0.5023, 0.1461, 0.5861, 0.1238, 0.5862, 0.1238, 0.5024, 0.1015, 0.5023, 0.1015, 0.5861, 0.1238, 0.5861, 0.1238, 0.5023, 0.176, 0.523, 0.1978, 0.523, 0.1978, 0.5527, 0.176, 0.5527, 0.00667, 0.6262, 0.6055, 0.6262, 0.6055, 0.3315, 0.00667, 0.3315, 0.0001932, 0.0002374, 0.0002668, 0.32, 0.6145, 0.32, 0.6145, 0.0002393, 0.166, 0.3446, 0.1656, 0.3243, 0.3979, 0.3242, 0.3982, 0.3446, 0.0181, 0.5978, 0.0181, 0.6144, 0.5848, 0.6144, 0.5848, 0.5978, 0.3977, 0.3446, 0.3982, 0.3242, 0.1659, 0.3242, 0.1655, 0.3446, 0.00667, 0.6262, 0.00667, 0.3315, 0.6055, 0.3315, 0.6055, 0.6262, 0.0001932, 0.0002374, 0.6145, 0.0002393, 0.6145, 0.32, 0.0002668, 0.32, 0.166, 0.3446, 0.3982, 0.3446, 0.3979, 0.3242, 0.1656, 0.3243, 0.0181, 0.5978, 0.5848, 0.5978, 0.5848, 0.6144, 0.0181, 0.6144, 0.3977, 0.3446, 0.1655, 0.3446, 0.1659, 0.3242, 0.3982, 0.3242, 0.9885, 0.7182, 0.6253, 0.7182, 0.6605, 0.7394, 0.9545, 0.7394, 0.807, 0.9776, 0.9544, 0.9776, 0.9544, 0.9847, 0.807, 0.9846, 0.9885, 0.7182, 0.9545, 0.7394, 0.9547, 0.873, 0.9885, 0.8836, 0.9885, 0.8836, 0.9547, 0.873, 0.8073, 0.9546, 0.8069, 0.997, 0.959, 0.7363, 0.6612, 0.7363, 0.6612, 0.7288, 0.959, 0.7288, 0.6253, 0.8836, 0.6602, 0.8729, 0.6605, 0.7394, 0.6253, 0.7182, 0.8073, 0.9546, 0.6602, 0.8729, 0.6253, 0.8836, 0.8069, 0.997, 0.6609, 0.7401, 0.6609, 0.8719, 0.8072, 0.953, 0.8072, 0.953, 0.954, 0.872, 0.954, 0.74, 0.6609, 0.7401, 0.6535, 0.8722, 0.6535, 0.7409, 0.6594, 0.7409, 0.6594, 0.8722, 0.6596, 0.9775, 0.807, 0.9776, 0.807, 0.9846, 0.6596, 0.9845, 0.6535, 0.7409, 0.6535, 0.8722, 0.6475, 0.8722, 0.6475, 0.7409, 0.9885, 0.7182, 0.9545, 0.7394, 0.6605, 0.7394, 0.6253, 0.7182, 0.807, 0.9776, 0.807, 0.9846, 0.9544, 0.9847, 0.9544, 0.9776, 0.9885, 0.7182, 0.9885, 0.8836, 0.9547, 0.873, 0.9545, 0.7394, 0.9885, 0.8836, 0.8069, 0.997, 0.8073, 0.9546, 0.9547, 0.873, 0.959, 0.7363, 0.959, 0.7288, 0.6612, 0.7288, 0.6612, 0.7363, 0.6253, 0.8836, 0.6253, 0.7182, 0.6605, 0.7394, 0.6602, 0.8729, 0.8073, 0.9546, 0.8069, 0.997, 0.6253, 0.8836, 0.6602, 0.8729, 0.6609, 0.7401, 0.8072, 0.953, 0.6609, 0.8719, 0.8072, 0.953, 0.6609, 0.7401, 0.954, 0.74, 0.954, 0.872, 0.6535, 0.8722, 0.6594, 0.8722, 0.6594, 0.7409, 0.6535, 0.7409, 0.6596, 0.9775, 0.6596, 0.9845, 0.807, 0.9846, 0.807, 0.9776, 0.6535, 0.7409, 0.6475, 0.7409, 0.6475, 0.8722, 0.6535, 0.8722, 0.6146, 0.8212, 0.6147, 0.9998, 0.4258, 0.9748, 0.4259, 0.9142, 0.6146, 0.8212, 0.3339, 0.9144, 0.3053, 0.8375, 0.6146, 0.8212, 0.4259, 0.9142, 0.3339, 0.9144, 0.6146, 0.8212, 0.3053, 0.8375, 0.2357, 0.8374, 0.000171, 0.8212, 0.0001706, 0.8212, 0.2357, 0.8374, 0.2358, 0.9778, 0.0001707, 0.9998, 0.3342, 0.9148, 0.4254, 0.9147, 0.4255, 0.9743, 0.3342, 0.9742, 0.3337, 0.9748, 0.4258, 0.9748, 0.6147, 0.9998, 0.2348, 0.8376, 0.2348, 0.9869, 0.2272, 0.9869, 0.2272, 0.8376, 0.3053, 0.9778, 0.3337, 0.9748, 0.6147, 0.9998, 0.0001707, 0.9998, 0.2358, 0.9778, 0.3053, 0.9778, 0.0001707, 0.9998, 0.3053, 0.8375, 0.3339, 0.9144, 0.3337, 0.9748, 0.3053, 0.9778, 0.376, 0.9043, 0.376, 0.8507, 0.3814, 0.8507, 0.3814, 0.9043, 0.2363, 0.8381, 0.3049, 0.8379, 0.305, 0.9774, 0.2363, 0.9773, 0.2195, 0.9869, 0.2195, 0.8376, 0.2271, 0.8376, 0.2271, 0.9869, 0.3868, 0.8507, 0.3868, 0.9036, 0.3814, 0.9036, 0.3814, 0.8507, 0.3039, 0.8349, 0.2332, 0.8349, 0.2332, 0.8259, 0.3039, 0.8259, 0.3367, 0.8942, 0.4239, 0.8942, 0.4239, 0.906, 0.3367, 0.906, 0.2347, 0.9797, 0.3053, 0.9797, 0.3053, 0.9887, 0.2347, 0.9887, 0.4239, 0.8941, 0.3367, 0.8941, 0.3367, 0.8823, 0.4239, 0.8823, 0.0001393, 0.6421, 0.1909, 0.7232, 0.1909, 0.7977, 0.0001393, 0.6421, 0.1909, 0.7977, 0.0001086, 0.8207, 0.3617, 0.7976, 0.3617, 0.7234, 0.6146, 0.642, 0.6146, 0.642, 0.3617, 0.7234, 0.3288, 0.7234, 0.6146, 0.8206, 0.3617, 0.7976, 0.6146, 0.642, 0.6146, 0.642, 0.3288, 0.7234, 0.2751, 0.7232, 0.0001393, 0.6421, 0.1514, 0.8009, 0.1514, 0.8089, 0.2349, 0.8089, 0.2349, 0.8009, 0.6146, 0.8206, 0.3288, 0.7976, 0.3617, 0.7976, 0.0001393, 0.6421, 0.2751, 0.7232, 0.1909, 0.7232, 0.2751, 0.7977, 0.2751, 0.7232, 0.3288, 0.7234, 0.3288, 0.7976, 0.0001086, 0.8207, 0.2751, 0.7977, 0.3288, 0.7976, 0.6146, 0.8206, 0.2463, 0.7074, 0.2463, 0.6991, 0.1964, 0.6991, 0.1964, 0.7074, 0.0001086, 0.8207, 0.1909, 0.7977, 0.2751, 0.7977, 0.3291, 0.7962, 0.3293, 0.7246, 0.3613, 0.7246, 0.3615, 0.7963, 0.1916, 0.7961, 0.1917, 0.7246, 0.2742, 0.7246, 0.2738, 0.7962, 0.3191, 0.7184, 0.3142, 0.7184, 0.3142, 0.8035, 0.3191, 0.8035, 0.2349, 0.817, 0.2349, 0.8089, 0.1514, 0.8089, 0.1514, 0.817, 0.3633, 0.7149, 0.3633, 0.7062, 0.3281, 0.7062, 0.3281, 0.7149, 0.3191, 0.8035, 0.324, 0.8035, 0.324, 0.7184, 0.3191, 0.7184, 0.3281, 0.6975, 0.3281, 0.7062, 0.3633, 0.7062, 0.3633, 0.6975, 0.1964, 0.7074, 0.1964, 0.7157, 0.2463, 0.7157, 0.2463, 0.7074])
me_cube_004.materials.append(mat_house)
me_cube_004.use_remesh_preserve_volume = False
me_cube_004.use_remesh_preserve_attributes = False
me_cube_004.use_mirror_vertex_groups = False
me_cube_004.update()

# ---- objects
ob_plot = bpy.data.objects.new('plot', me_cube_001)
ob_grasshouse = bpy.data.objects.new('grassHouse', me_plane_002)
ob_grass = bpy.data.objects.new('grass', me_plane_001)
ob_dom = bpy.data.objects.new('dom', me_cube_004)

# ---- transforms, parenting, visibility, modifiers, constraints
ob_plot.location = (0.0, 0.0, 0.0)
ob_plot.lineart.crease_threshold = 0.0
ob_grasshouse.location = (0.0, 0.0, 0.0)
ob_grasshouse.lineart.crease_threshold = 0.0
ob_grass.location = (0.0, 0.0, 0.0)
ob_grass.lineart.crease_threshold = 0.0
ob_dom.location = (0.0, 0.0, 0.0)
ob_dom.lineart.crease_threshold = 0.0

# ---- collection membership
col_collection_1.objects.link(ob_plot)
col_collection_1.objects.link(ob_grasshouse)
col_collection_1.objects.link(ob_grass)
col_collection_1.objects.link(ob_dom)

# ---- scene / render settings (as saved in the file)
scene.frame_start = 1; scene.frame_end = 250; scene.frame_set(38)
scene.render.engine = 'CYCLES'
scene.render.resolution_percentage = 50
scene.render.dither_intensity = 0.0
scene.cycles.use_denoising = False
scene.cycles.samples = 128
scene.cycles.sampling_pattern = 'TABULATED_SOBOL'
scene.cycles.light_sampling_threshold = 0.0
scene.cycles.use_adaptive_sampling = False
scene.cycles.use_light_tree = False
scene.cycles.blur_glossy = 0.0
scene.cycles.sample_clamp_indirect = 0.0
scene.view_settings.view_transform = 'Standard'
bpy.context.view_layer.update()

# ---- added for rendering (the .blend has no active camera and no usable light): camera, sun
cam_auto = bpy.data.cameras.new('AutoCamera')
cam_auto.lens = 50.0
cam_auto.sensor_width = 36.0
cam_auto.clip_end = 4598.25
ob_auto_camera = bpy.data.objects.new('AutoCamera', cam_auto)
scene.collection.objects.link(ob_auto_camera)
ob_auto_camera.location = (262.071, -314.412, 214.165)
ob_auto_camera.rotation_euler = (1.09748, -7.21219e-08, 0.694738)
scene.camera = ob_auto_camera
light_auto_sun = bpy.data.lights.new('AutoSun', 'SUN')
light_auto_sun.energy = 3.0
light_auto_sun.angle = 0.0523599
ob_auto_sun = bpy.data.objects.new('AutoSun', light_auto_sun)
scene.collection.objects.link(ob_auto_sun)
ob_auto_sun.rotation_euler = (0.872665, 0.174533, 0.523599)
bpy.context.view_layer.update()
